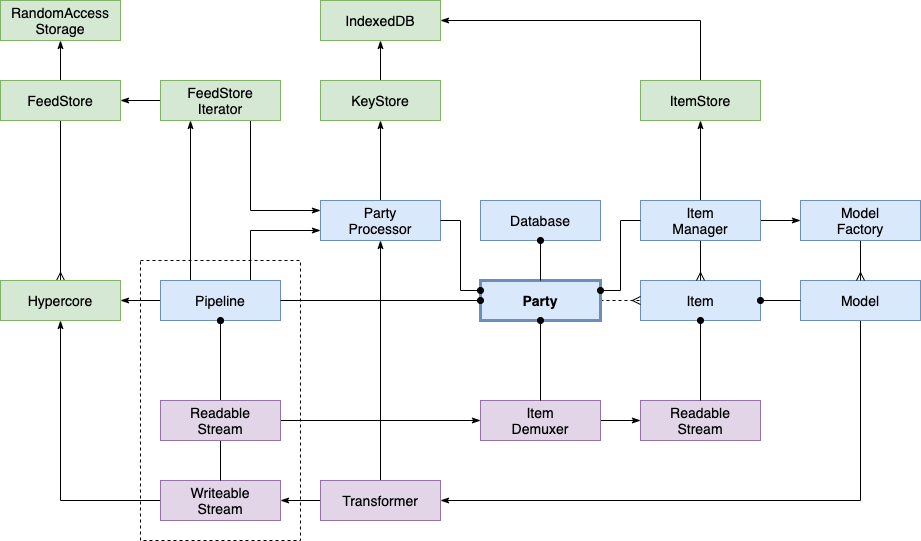

The diagram above was exported from draw.io. Its source (the exported page's mxGraphModel, read from the mxfile embedded in the PNG):
<mxGraphModel dx="1298" dy="811" grid="1" gridSize="10" guides="1" tooltips="1" connect="1" arrows="1" fold="1" page="1" pageScale="1" pageWidth="827" pageHeight="1169" math="0" shadow="0">
  <root>
    <mxCell id="WIyWlLk6GJQsqaUBKTNV-0" />
    <mxCell id="WIyWlLk6GJQsqaUBKTNV-1" parent="WIyWlLk6GJQsqaUBKTNV-0" />
    <mxCell id="ndyh8yOulcWy3pRTffh1-0" value="Item" style="rounded=0;whiteSpace=wrap;html=1;fontSize=14;fontFamily=Helvetica;fillColor=#dae8fc;strokeColor=#6c8ebf;" parent="WIyWlLk6GJQsqaUBKTNV-1" vertex="1">
      <mxGeometry x="680" y="320" width="120" height="40" as="geometry" />
    </mxCell>
    <mxCell id="34ATZ5KGpOv0W65bursO-12" style="edgeStyle=orthogonalEdgeStyle;rounded=0;orthogonalLoop=1;jettySize=auto;html=1;exitX=0.5;exitY=1;exitDx=0;exitDy=0;entryX=1;entryY=0.5;entryDx=0;entryDy=0;startArrow=none;startFill=0;endArrow=classicThin;endFill=1;fontSize=14;" edge="1" parent="WIyWlLk6GJQsqaUBKTNV-1" source="ndyh8yOulcWy3pRTffh1-1" target="34ATZ5KGpOv0W65bursO-9">
      <mxGeometry relative="1" as="geometry" />
    </mxCell>
    <mxCell id="ndyh8yOulcWy3pRTffh1-1" value="Model" style="rounded=0;whiteSpace=wrap;html=1;fontSize=14;fontFamily=Helvetica;fillColor=#dae8fc;strokeColor=#6c8ebf;" parent="WIyWlLk6GJQsqaUBKTNV-1" vertex="1">
      <mxGeometry x="840" y="320" width="120" height="40" as="geometry" />
    </mxCell>
    <mxCell id="ndyh8yOulcWy3pRTffh1-2" value="Readable&lt;br style=&quot;font-size: 14px;&quot;&gt;Stream" style="rounded=0;whiteSpace=wrap;html=1;fontSize=14;fontFamily=Helvetica;fillColor=#e1d5e7;strokeColor=#9673a6;" parent="WIyWlLk6GJQsqaUBKTNV-1" vertex="1">
      <mxGeometry x="680" y="440" width="120" height="40" as="geometry" />
    </mxCell>
    <mxCell id="34ATZ5KGpOv0W65bursO-6" style="edgeStyle=orthogonalEdgeStyle;rounded=0;orthogonalLoop=1;jettySize=auto;html=1;exitX=0;exitY=0.5;exitDx=0;exitDy=0;startArrow=none;startFill=0;endArrow=classicThin;endFill=1;fontSize=14;" edge="1" parent="WIyWlLk6GJQsqaUBKTNV-1" source="ndyh8yOulcWy3pRTffh1-3" target="ndyh8yOulcWy3pRTffh1-35">
      <mxGeometry relative="1" as="geometry" />
    </mxCell>
    <mxCell id="ndyh8yOulcWy3pRTffh1-3" value="Writeable&lt;br style=&quot;font-size: 14px;&quot;&gt;Stream" style="rounded=0;whiteSpace=wrap;html=1;fontSize=14;fontFamily=Helvetica;fillColor=#e1d5e7;strokeColor=#9673a6;" parent="WIyWlLk6GJQsqaUBKTNV-1" vertex="1">
      <mxGeometry x="200" y="520" width="120" height="40" as="geometry" />
    </mxCell>
    <mxCell id="ndyh8yOulcWy3pRTffh1-9" style="edgeStyle=orthogonalEdgeStyle;rounded=0;orthogonalLoop=1;jettySize=auto;html=1;exitX=0.5;exitY=1;exitDx=0;exitDy=0;fontFamily=Helvetica;fontSize=14;endArrow=ERmany;endFill=0;" parent="WIyWlLk6GJQsqaUBKTNV-1" source="ndyh8yOulcWy3pRTffh1-4" target="ndyh8yOulcWy3pRTffh1-1" edge="1">
      <mxGeometry relative="1" as="geometry" />
    </mxCell>
    <mxCell id="ndyh8yOulcWy3pRTffh1-4" value="Model&lt;br style=&quot;font-size: 14px;&quot;&gt;Factory" style="rounded=0;whiteSpace=wrap;html=1;fontSize=14;fontFamily=Helvetica;fillColor=#dae8fc;strokeColor=#6c8ebf;" parent="WIyWlLk6GJQsqaUBKTNV-1" vertex="1">
      <mxGeometry x="840" y="240" width="120" height="40" as="geometry" />
    </mxCell>
    <mxCell id="ndyh8yOulcWy3pRTffh1-12" style="edgeStyle=orthogonalEdgeStyle;rounded=0;orthogonalLoop=1;jettySize=auto;html=1;exitX=1;exitY=0.5;exitDx=0;exitDy=0;endArrow=ERmany;endFill=0;fontFamily=Helvetica;fontSize=14;dashed=1;" parent="WIyWlLk6GJQsqaUBKTNV-1" source="ndyh8yOulcWy3pRTffh1-5" target="ndyh8yOulcWy3pRTffh1-0" edge="1">
      <mxGeometry relative="1" as="geometry" />
    </mxCell>
    <mxCell id="ndyh8yOulcWy3pRTffh1-5" value="Party" style="rounded=0;whiteSpace=wrap;html=1;fontSize=14;fontFamily=Helvetica;fillColor=#dae8fc;strokeColor=#6c8ebf;strokeWidth=3;fontStyle=1" parent="WIyWlLk6GJQsqaUBKTNV-1" vertex="1">
      <mxGeometry x="520" y="320" width="120" height="40" as="geometry" />
    </mxCell>
    <mxCell id="ndyh8yOulcWy3pRTffh1-36" style="edgeStyle=orthogonalEdgeStyle;rounded=0;orthogonalLoop=1;jettySize=auto;html=1;exitX=0.5;exitY=1;exitDx=0;exitDy=0;entryX=0.5;entryY=0;entryDx=0;entryDy=0;endArrow=ERmany;endFill=0;fontFamily=Helvetica;fontSize=14;" parent="WIyWlLk6GJQsqaUBKTNV-1" source="ndyh8yOulcWy3pRTffh1-10" target="ndyh8yOulcWy3pRTffh1-35" edge="1">
      <mxGeometry relative="1" as="geometry" />
    </mxCell>
    <mxCell id="ndyh8yOulcWy3pRTffh1-51" style="edgeStyle=orthogonalEdgeStyle;rounded=0;orthogonalLoop=1;jettySize=auto;html=1;endArrow=classicThin;endFill=1;fontFamily=Helvetica;fontSize=14;" parent="WIyWlLk6GJQsqaUBKTNV-1" source="ndyh8yOulcWy3pRTffh1-10" target="ndyh8yOulcWy3pRTffh1-50" edge="1">
      <mxGeometry relative="1" as="geometry" />
    </mxCell>
    <mxCell id="ndyh8yOulcWy3pRTffh1-10" value="FeedStore" style="rounded=0;whiteSpace=wrap;html=1;fontSize=14;fontFamily=Helvetica;fillColor=#d5e8d4;strokeColor=#82b366;" parent="WIyWlLk6GJQsqaUBKTNV-1" vertex="1">
      <mxGeometry x="40" y="120" width="120" height="40" as="geometry" />
    </mxCell>
    <mxCell id="ndyh8yOulcWy3pRTffh1-20" style="edgeStyle=orthogonalEdgeStyle;rounded=0;orthogonalLoop=1;jettySize=auto;html=1;exitX=1;exitY=0.5;exitDx=0;exitDy=0;endArrow=classicThin;endFill=1;fontFamily=Helvetica;fontSize=14;" parent="WIyWlLk6GJQsqaUBKTNV-1" source="ndyh8yOulcWy3pRTffh1-11" target="ndyh8yOulcWy3pRTffh1-19" edge="1">
      <mxGeometry relative="1" as="geometry" />
    </mxCell>
    <mxCell id="ndyh8yOulcWy3pRTffh1-21" style="edgeStyle=orthogonalEdgeStyle;rounded=0;orthogonalLoop=1;jettySize=auto;html=1;exitX=1;exitY=0.5;exitDx=0;exitDy=0;endArrow=classicThin;endFill=1;fontFamily=Helvetica;fontSize=14;" parent="WIyWlLk6GJQsqaUBKTNV-1" source="ndyh8yOulcWy3pRTffh1-19" target="ndyh8yOulcWy3pRTffh1-2" edge="1">
      <mxGeometry relative="1" as="geometry" />
    </mxCell>
    <mxCell id="ndyh8yOulcWy3pRTffh1-19" value="Item&lt;br style=&quot;font-size: 14px;&quot;&gt;Demuxer" style="rounded=0;whiteSpace=wrap;html=1;fontSize=14;fontFamily=Helvetica;fillColor=#e1d5e7;strokeColor=#9673a6;" parent="WIyWlLk6GJQsqaUBKTNV-1" vertex="1">
      <mxGeometry x="520" y="440" width="120" height="40" as="geometry" />
    </mxCell>
    <mxCell id="ndyh8yOulcWy3pRTffh1-28" style="edgeStyle=orthogonalEdgeStyle;rounded=0;orthogonalLoop=1;jettySize=auto;html=1;endArrow=ERmany;endFill=0;fontFamily=Helvetica;fontSize=14;" parent="WIyWlLk6GJQsqaUBKTNV-1" source="00OoJgvvdA9DQz2KGd0q-5" target="ndyh8yOulcWy3pRTffh1-0" edge="1">
      <mxGeometry relative="1" as="geometry">
        <mxPoint x="730" y="240" as="sourcePoint" />
      </mxGeometry>
    </mxCell>
    <mxCell id="ndyh8yOulcWy3pRTffh1-33" style="edgeStyle=orthogonalEdgeStyle;rounded=0;orthogonalLoop=1;jettySize=auto;html=1;exitX=0.5;exitY=0;exitDx=0;exitDy=0;entryX=1;entryY=0.5;entryDx=0;entryDy=0;endArrow=classicThin;endFill=1;fontFamily=Helvetica;fontSize=14;" parent="WIyWlLk6GJQsqaUBKTNV-1" source="ndyh8yOulcWy3pRTffh1-26" target="ndyh8yOulcWy3pRTffh1-30" edge="1">
      <mxGeometry relative="1" as="geometry" />
    </mxCell>
    <mxCell id="ndyh8yOulcWy3pRTffh1-26" value="ItemStore" style="rounded=0;whiteSpace=wrap;html=1;fontSize=14;fontFamily=Helvetica;fillColor=#d5e8d4;strokeColor=#82b366;" parent="WIyWlLk6GJQsqaUBKTNV-1" vertex="1">
      <mxGeometry x="680" y="120" width="120" height="40" as="geometry" />
    </mxCell>
    <mxCell id="ndyh8yOulcWy3pRTffh1-30" value="IndexedDB" style="rounded=0;whiteSpace=wrap;html=1;fontSize=14;fontFamily=Helvetica;fillColor=#d5e8d4;strokeColor=#82b366;" parent="WIyWlLk6GJQsqaUBKTNV-1" vertex="1">
      <mxGeometry x="360" y="40" width="120" height="40" as="geometry" />
    </mxCell>
    <mxCell id="ndyh8yOulcWy3pRTffh1-35" value="Hypercore" style="rounded=0;whiteSpace=wrap;html=1;fontSize=14;fontFamily=Helvetica;fillColor=#d5e8d4;strokeColor=#82b366;" parent="WIyWlLk6GJQsqaUBKTNV-1" vertex="1">
      <mxGeometry x="40" y="320" width="120" height="40" as="geometry" />
    </mxCell>
    <mxCell id="34ATZ5KGpOv0W65bursO-5" style="edgeStyle=orthogonalEdgeStyle;rounded=0;orthogonalLoop=1;jettySize=auto;html=1;startArrow=none;startFill=0;endArrow=classicThin;endFill=1;fontSize=14;" edge="1" parent="WIyWlLk6GJQsqaUBKTNV-1" source="ndyh8yOulcWy3pRTffh1-38" target="ndyh8yOulcWy3pRTffh1-46">
      <mxGeometry relative="1" as="geometry" />
    </mxCell>
    <mxCell id="ndyh8yOulcWy3pRTffh1-38" value="Party&lt;br style=&quot;font-size: 14px;&quot;&gt;Processor" style="rounded=0;whiteSpace=wrap;html=1;fontSize=14;fontFamily=Helvetica;fillColor=#dae8fc;strokeColor=#6c8ebf;fontStyle=0" parent="WIyWlLk6GJQsqaUBKTNV-1" vertex="1">
      <mxGeometry x="360" y="240" width="120" height="40" as="geometry" />
    </mxCell>
    <mxCell id="34ATZ5KGpOv0W65bursO-23" style="edgeStyle=orthogonalEdgeStyle;rounded=0;orthogonalLoop=1;jettySize=auto;html=1;exitX=0.5;exitY=0;exitDx=0;exitDy=0;startArrow=none;startFill=0;endArrow=classicThin;endFill=1;fontSize=14;" edge="1" parent="WIyWlLk6GJQsqaUBKTNV-1" source="ndyh8yOulcWy3pRTffh1-46" target="ndyh8yOulcWy3pRTffh1-30">
      <mxGeometry relative="1" as="geometry" />
    </mxCell>
    <mxCell id="ndyh8yOulcWy3pRTffh1-46" value="KeyStore" style="rounded=0;whiteSpace=wrap;html=1;fontSize=14;fontFamily=Helvetica;fillColor=#d5e8d4;strokeColor=#82b366;" parent="WIyWlLk6GJQsqaUBKTNV-1" vertex="1">
      <mxGeometry x="360" y="120" width="120" height="40" as="geometry" />
    </mxCell>
    <mxCell id="ndyh8yOulcWy3pRTffh1-50" value="RandomAccess&lt;br style=&quot;font-size: 14px;&quot;&gt;Storage" style="rounded=0;whiteSpace=wrap;html=1;fontSize=14;fontFamily=Helvetica;fillColor=#d5e8d4;strokeColor=#82b366;" parent="WIyWlLk6GJQsqaUBKTNV-1" vertex="1">
      <mxGeometry x="40" y="40" width="120" height="40" as="geometry" />
    </mxCell>
    <mxCell id="00OoJgvvdA9DQz2KGd0q-4" style="edgeStyle=orthogonalEdgeStyle;rounded=0;orthogonalLoop=1;jettySize=auto;html=1;exitX=0;exitY=0.5;exitDx=0;exitDy=0;fontSize=14;endArrow=classicThin;endFill=1;" parent="WIyWlLk6GJQsqaUBKTNV-1" source="00OoJgvvdA9DQz2KGd0q-0" target="ndyh8yOulcWy3pRTffh1-10" edge="1">
      <mxGeometry relative="1" as="geometry" />
    </mxCell>
    <mxCell id="34ATZ5KGpOv0W65bursO-7" style="edgeStyle=orthogonalEdgeStyle;rounded=0;orthogonalLoop=1;jettySize=auto;html=1;exitX=0.75;exitY=1;exitDx=0;exitDy=0;entryX=0;entryY=0.25;entryDx=0;entryDy=0;startArrow=none;startFill=0;endArrow=classicThin;endFill=1;fontSize=14;" edge="1" parent="WIyWlLk6GJQsqaUBKTNV-1" source="00OoJgvvdA9DQz2KGd0q-0" target="ndyh8yOulcWy3pRTffh1-38">
      <mxGeometry relative="1" as="geometry" />
    </mxCell>
    <mxCell id="00OoJgvvdA9DQz2KGd0q-0" value="FeedStore&lt;br style=&quot;font-size: 14px;&quot;&gt;Iterator" style="rounded=0;whiteSpace=wrap;html=1;fontSize=14;fontFamily=Helvetica;fillColor=#d5e8d4;strokeColor=#82b366;" parent="WIyWlLk6GJQsqaUBKTNV-1" vertex="1">
      <mxGeometry x="200" y="120" width="120" height="40" as="geometry" />
    </mxCell>
    <mxCell id="00OoJgvvdA9DQz2KGd0q-3" style="edgeStyle=orthogonalEdgeStyle;rounded=0;orthogonalLoop=1;jettySize=auto;html=1;fontSize=14;endArrow=classicThin;endFill=1;entryX=0.25;entryY=1;entryDx=0;entryDy=0;exitX=0.25;exitY=0;exitDx=0;exitDy=0;" parent="WIyWlLk6GJQsqaUBKTNV-1" source="00OoJgvvdA9DQz2KGd0q-1" target="00OoJgvvdA9DQz2KGd0q-0" edge="1">
      <mxGeometry relative="1" as="geometry">
        <mxPoint x="170" y="270" as="sourcePoint" />
      </mxGeometry>
    </mxCell>
    <mxCell id="00OoJgvvdA9DQz2KGd0q-14" style="edgeStyle=orthogonalEdgeStyle;rounded=0;orthogonalLoop=1;jettySize=auto;html=1;exitX=0.75;exitY=0;exitDx=0;exitDy=0;entryX=0;entryY=0.75;entryDx=0;entryDy=0;startArrow=none;startFill=0;endArrow=classicThin;endFill=1;fontSize=14;" parent="WIyWlLk6GJQsqaUBKTNV-1" source="00OoJgvvdA9DQz2KGd0q-1" target="ndyh8yOulcWy3pRTffh1-38" edge="1">
      <mxGeometry relative="1" as="geometry" />
    </mxCell>
    <mxCell id="34ATZ5KGpOv0W65bursO-8" style="edgeStyle=orthogonalEdgeStyle;rounded=0;orthogonalLoop=1;jettySize=auto;html=1;exitX=0;exitY=0.5;exitDx=0;exitDy=0;startArrow=none;startFill=0;endArrow=classicThin;endFill=1;fontSize=14;" edge="1" parent="WIyWlLk6GJQsqaUBKTNV-1" source="00OoJgvvdA9DQz2KGd0q-1" target="ndyh8yOulcWy3pRTffh1-35">
      <mxGeometry relative="1" as="geometry" />
    </mxCell>
    <mxCell id="34ATZ5KGpOv0W65bursO-17" style="edgeStyle=orthogonalEdgeStyle;rounded=0;orthogonalLoop=1;jettySize=auto;html=1;exitX=0.5;exitY=1;exitDx=0;exitDy=0;startArrow=oval;startFill=1;endArrow=none;endFill=0;fontSize=14;" edge="1" parent="WIyWlLk6GJQsqaUBKTNV-1" source="00OoJgvvdA9DQz2KGd0q-1" target="ndyh8yOulcWy3pRTffh1-3">
      <mxGeometry relative="1" as="geometry" />
    </mxCell>
    <mxCell id="00OoJgvvdA9DQz2KGd0q-1" value="Pipeline" style="rounded=0;whiteSpace=wrap;html=1;fontSize=14;fontFamily=Helvetica;fillColor=#dae8fc;strokeColor=#6c8ebf;fontStyle=0" parent="WIyWlLk6GJQsqaUBKTNV-1" vertex="1">
      <mxGeometry x="200" y="320" width="120" height="40" as="geometry" />
    </mxCell>
    <mxCell id="ndyh8yOulcWy3pRTffh1-8" style="edgeStyle=orthogonalEdgeStyle;rounded=0;orthogonalLoop=1;jettySize=auto;html=1;exitX=1;exitY=0.5;exitDx=0;exitDy=0;fontFamily=Helvetica;fontSize=14;endArrow=none;endFill=0;startArrow=oval;startFill=1;" parent="WIyWlLk6GJQsqaUBKTNV-1" source="ndyh8yOulcWy3pRTffh1-0" target="ndyh8yOulcWy3pRTffh1-1" edge="1">
      <mxGeometry relative="1" as="geometry" />
    </mxCell>
    <mxCell id="00OoJgvvdA9DQz2KGd0q-6" style="edgeStyle=orthogonalEdgeStyle;rounded=0;orthogonalLoop=1;jettySize=auto;html=1;exitX=0.5;exitY=0;exitDx=0;exitDy=0;startArrow=none;startFill=0;endArrow=classicThin;endFill=1;fontSize=14;" parent="WIyWlLk6GJQsqaUBKTNV-1" source="00OoJgvvdA9DQz2KGd0q-5" target="ndyh8yOulcWy3pRTffh1-26" edge="1">
      <mxGeometry relative="1" as="geometry" />
    </mxCell>
    <mxCell id="00OoJgvvdA9DQz2KGd0q-12" style="edgeStyle=orthogonalEdgeStyle;rounded=0;orthogonalLoop=1;jettySize=auto;html=1;exitX=1;exitY=0.5;exitDx=0;exitDy=0;startArrow=none;startFill=0;endArrow=classicThin;endFill=1;fontSize=14;" parent="WIyWlLk6GJQsqaUBKTNV-1" source="00OoJgvvdA9DQz2KGd0q-5" target="ndyh8yOulcWy3pRTffh1-4" edge="1">
      <mxGeometry relative="1" as="geometry" />
    </mxCell>
    <mxCell id="00OoJgvvdA9DQz2KGd0q-5" value="Item&lt;br style=&quot;font-size: 14px;&quot;&gt;Manager" style="rounded=0;whiteSpace=wrap;html=1;fontSize=14;fontFamily=Helvetica;fillColor=#dae8fc;strokeColor=#6c8ebf;" parent="WIyWlLk6GJQsqaUBKTNV-1" vertex="1">
      <mxGeometry x="680" y="240" width="120" height="40" as="geometry" />
    </mxCell>
    <mxCell id="00OoJgvvdA9DQz2KGd0q-11" style="edgeStyle=orthogonalEdgeStyle;rounded=0;orthogonalLoop=1;jettySize=auto;html=1;exitX=0.5;exitY=1;exitDx=0;exitDy=0;startArrow=oval;startFill=1;endArrow=none;endFill=0;fontSize=14;" parent="WIyWlLk6GJQsqaUBKTNV-1" source="ndyh8yOulcWy3pRTffh1-0" target="ndyh8yOulcWy3pRTffh1-2" edge="1">
      <mxGeometry relative="1" as="geometry" />
    </mxCell>
    <mxCell id="00OoJgvvdA9DQz2KGd0q-13" style="edgeStyle=orthogonalEdgeStyle;rounded=0;orthogonalLoop=1;jettySize=auto;html=1;exitX=0;exitY=0.5;exitDx=0;exitDy=0;startArrow=oval;startFill=1;endArrow=none;endFill=0;fontSize=14;" parent="WIyWlLk6GJQsqaUBKTNV-1" source="ndyh8yOulcWy3pRTffh1-5" target="00OoJgvvdA9DQz2KGd0q-1" edge="1">
      <mxGeometry relative="1" as="geometry" />
    </mxCell>
    <mxCell id="34ATZ5KGpOv0W65bursO-1" value="Database" style="rounded=0;whiteSpace=wrap;html=1;fontSize=14;fontFamily=Helvetica;fillColor=#dae8fc;strokeColor=#6c8ebf;fontStyle=0;strokeWidth=1;" vertex="1" parent="WIyWlLk6GJQsqaUBKTNV-1">
      <mxGeometry x="520" y="240" width="120" height="40" as="geometry" />
    </mxCell>
    <mxCell id="34ATZ5KGpOv0W65bursO-3" style="edgeStyle=orthogonalEdgeStyle;rounded=0;orthogonalLoop=1;jettySize=auto;html=1;exitX=0.5;exitY=1;exitDx=0;exitDy=0;startArrow=oval;startFill=1;endArrow=none;endFill=0;fontSize=14;" edge="1" parent="WIyWlLk6GJQsqaUBKTNV-1" source="34ATZ5KGpOv0W65bursO-1" target="ndyh8yOulcWy3pRTffh1-5">
      <mxGeometry relative="1" as="geometry" />
    </mxCell>
    <mxCell id="34ATZ5KGpOv0W65bursO-4" style="edgeStyle=orthogonalEdgeStyle;rounded=0;orthogonalLoop=1;jettySize=auto;html=1;exitX=0.5;exitY=1;exitDx=0;exitDy=0;startArrow=oval;startFill=1;endArrow=none;endFill=0;fontSize=14;" edge="1" parent="WIyWlLk6GJQsqaUBKTNV-1" source="ndyh8yOulcWy3pRTffh1-5" target="ndyh8yOulcWy3pRTffh1-19">
      <mxGeometry relative="1" as="geometry" />
    </mxCell>
    <mxCell id="34ATZ5KGpOv0W65bursO-13" style="edgeStyle=orthogonalEdgeStyle;rounded=0;orthogonalLoop=1;jettySize=auto;html=1;exitX=0;exitY=0.5;exitDx=0;exitDy=0;startArrow=none;startFill=0;endArrow=classicThin;endFill=1;fontSize=14;" edge="1" parent="WIyWlLk6GJQsqaUBKTNV-1" source="34ATZ5KGpOv0W65bursO-9" target="ndyh8yOulcWy3pRTffh1-3">
      <mxGeometry relative="1" as="geometry" />
    </mxCell>
    <mxCell id="34ATZ5KGpOv0W65bursO-15" style="edgeStyle=orthogonalEdgeStyle;rounded=0;orthogonalLoop=1;jettySize=auto;html=1;exitX=0.5;exitY=0;exitDx=0;exitDy=0;startArrow=none;startFill=0;endArrow=classicThin;endFill=1;fontSize=14;" edge="1" parent="WIyWlLk6GJQsqaUBKTNV-1" source="34ATZ5KGpOv0W65bursO-9" target="ndyh8yOulcWy3pRTffh1-38">
      <mxGeometry relative="1" as="geometry">
        <mxPoint x="420" y="360" as="targetPoint" />
      </mxGeometry>
    </mxCell>
    <mxCell id="34ATZ5KGpOv0W65bursO-9" value="Transformer" style="rounded=0;whiteSpace=wrap;html=1;fontSize=14;fontFamily=Helvetica;fillColor=#e1d5e7;strokeColor=#9673a6;" vertex="1" parent="WIyWlLk6GJQsqaUBKTNV-1">
      <mxGeometry x="360" y="520" width="120" height="40" as="geometry" />
    </mxCell>
    <mxCell id="34ATZ5KGpOv0W65bursO-16" style="edgeStyle=orthogonalEdgeStyle;rounded=0;orthogonalLoop=1;jettySize=auto;html=1;exitX=0.5;exitY=1;exitDx=0;exitDy=0;startArrow=oval;startFill=1;endArrow=none;endFill=0;fontSize=14;" edge="1" parent="WIyWlLk6GJQsqaUBKTNV-1" source="00OoJgvvdA9DQz2KGd0q-1" target="ndyh8yOulcWy3pRTffh1-11">
      <mxGeometry relative="1" as="geometry" />
    </mxCell>
    <mxCell id="ndyh8yOulcWy3pRTffh1-11" value="Readable&lt;br style=&quot;font-size: 14px;&quot;&gt;Stream" style="rounded=0;whiteSpace=wrap;html=1;fontSize=14;fontFamily=Helvetica;fillColor=#e1d5e7;strokeColor=#9673a6;" parent="WIyWlLk6GJQsqaUBKTNV-1" vertex="1">
      <mxGeometry x="200" y="440" width="120" height="40" as="geometry" />
    </mxCell>
    <mxCell id="34ATZ5KGpOv0W65bursO-18" value="" style="rounded=0;whiteSpace=wrap;html=1;fontSize=14;fontFamily=Helvetica;fontStyle=0;fillColor=none;dashed=1;" vertex="1" parent="WIyWlLk6GJQsqaUBKTNV-1">
      <mxGeometry x="180" y="300" width="160" height="280" as="geometry" />
    </mxCell>
    <mxCell id="34ATZ5KGpOv0W65bursO-21" style="edgeStyle=orthogonalEdgeStyle;rounded=0;orthogonalLoop=1;jettySize=auto;html=1;exitX=0;exitY=0.25;exitDx=0;exitDy=0;entryX=1;entryY=0.5;entryDx=0;entryDy=0;startArrow=oval;startFill=1;endArrow=none;endFill=0;fontSize=14;" edge="1" parent="WIyWlLk6GJQsqaUBKTNV-1" source="ndyh8yOulcWy3pRTffh1-5" target="ndyh8yOulcWy3pRTffh1-38">
      <mxGeometry relative="1" as="geometry" />
    </mxCell>
    <mxCell id="34ATZ5KGpOv0W65bursO-22" style="edgeStyle=orthogonalEdgeStyle;rounded=0;orthogonalLoop=1;jettySize=auto;html=1;exitX=1;exitY=0.25;exitDx=0;exitDy=0;entryX=0;entryY=0.5;entryDx=0;entryDy=0;startArrow=oval;startFill=1;endArrow=none;endFill=0;fontSize=14;" edge="1" parent="WIyWlLk6GJQsqaUBKTNV-1" source="ndyh8yOulcWy3pRTffh1-5" target="00OoJgvvdA9DQz2KGd0q-5">
      <mxGeometry relative="1" as="geometry" />
    </mxCell>
  </root>
</mxGraphModel>